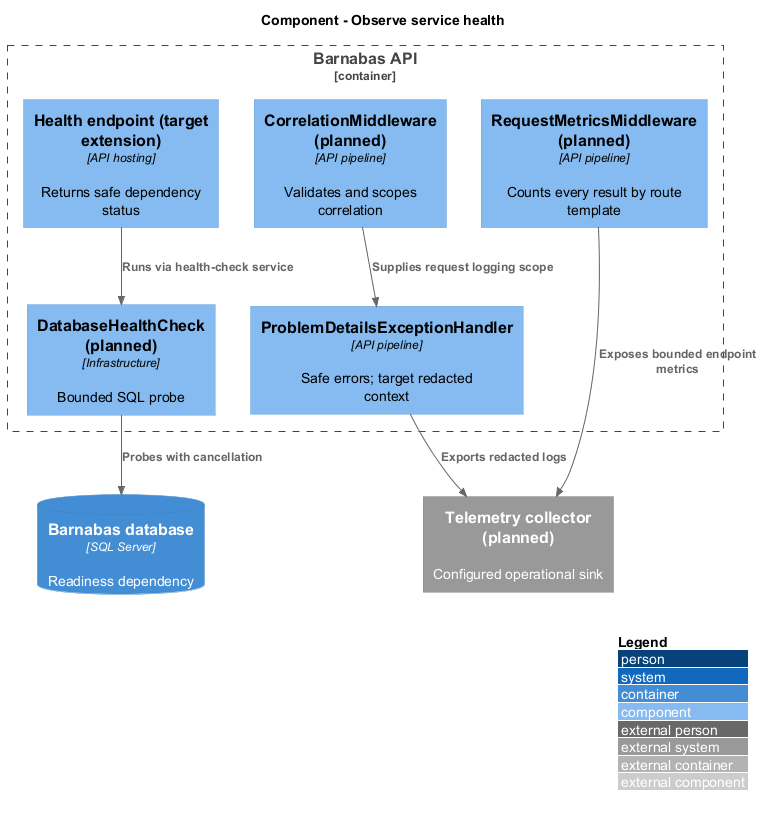

The diagram above was rendered by PlantUML. Its source (embedded in the PNG):
@startuml
!include <C4/C4_Component>
LAYOUT_WITH_LEGEND()
title Component - Observe service health
Container_Boundary(api, "Barnabas API") {
  Component(health, "Health endpoint (target extension)", "API hosting", "Returns safe dependency status")
  Component(check, "DatabaseHealthCheck (planned)", "Infrastructure", "Bounded SQL probe")
  Component(correlation, "CorrelationMiddleware (planned)", "API pipeline", "Validates and scopes correlation")
  Component(metrics, "RequestMetricsMiddleware (planned)", "API pipeline", "Counts every result by route template")
  Component(errors, "ProblemDetailsExceptionHandler", "API pipeline", "Safe errors; target redacted context")
}
ContainerDb(db, "Barnabas database", "SQL Server", "Readiness dependency")
System_Ext(collector, "Telemetry collector (planned)", "Configured operational sink")
Rel(health, check, "Runs via health-check service")
Rel(check, db, "Probes with cancellation")
Rel(correlation, errors, "Supplies request logging scope")
Rel(metrics, collector, "Exposes bounded endpoint metrics")
Rel(errors, collector, "Exports redacted logs")
@enduml